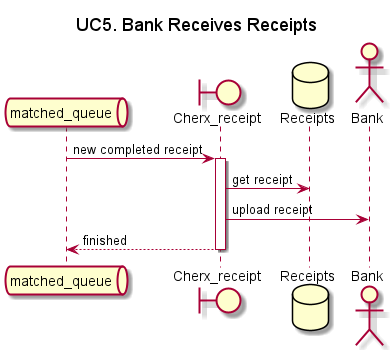

The diagram above was rendered by PlantUML. Its source (embedded in the PNG):
@startuml

title UC5. Bank Receives Receipts

queue matched_queue
boundary Cherx_receipt
database Receipts
Actor Bank

matched_queue -> Cherx_receipt: new completed receipt
activate Cherx_receipt
    Cherx_receipt -> Receipts: get receipt
    Cherx_receipt -> Bank: upload receipt
    Cherx_receipt --> matched_queue: finished
deactivate Cherx_receipt

@enduml